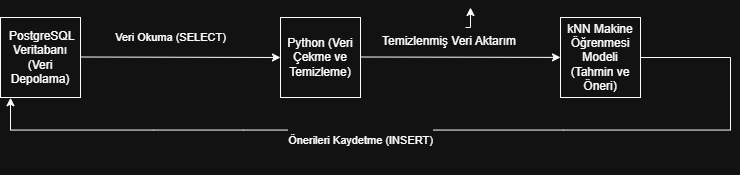

The diagram above was exported from draw.io. Its source (the exported page's mxGraphModel, read from the mxfile embedded in the PNG):
<mxGraphModel dx="1030" dy="562" grid="1" gridSize="10" guides="1" tooltips="1" connect="1" arrows="1" fold="1" page="1" pageScale="1" pageWidth="827" pageHeight="1169" math="0" shadow="0">
  <root>
    <mxCell id="0" />
    <mxCell id="1" parent="0" />
    <mxCell id="mCpbD3ZuxXcg15uWYtOA-1" parent="1" style="whiteSpace=wrap;html=1;aspect=fixed;" value="&amp;nbsp;PostgreSQL Veritabanı (Veri Depolama)" vertex="1">
      <mxGeometry height="80" width="80" y="60" as="geometry" />
    </mxCell>
    <mxCell id="mCpbD3ZuxXcg15uWYtOA-2" parent="1" style="whiteSpace=wrap;html=1;aspect=fixed;" value="Python (Veri Çekme ve Temizleme)" vertex="1">
      <mxGeometry height="80" width="80" x="280" y="60" as="geometry" />
    </mxCell>
    <mxCell id="mCpbD3ZuxXcg15uWYtOA-3" parent="1" style="whiteSpace=wrap;html=1;aspect=fixed;" value="kNN Makine Öğrenmesi Modeli (Tahmin ve Öneri)" vertex="1">
      <mxGeometry height="80" width="80" x="560" y="60" as="geometry" />
    </mxCell>
    <mxCell id="mCpbD3ZuxXcg15uWYtOA-5" edge="1" parent="1" style="endArrow=classic;html=1;rounded=0;entryX=0;entryY=0.5;entryDx=0;entryDy=0;" target="mCpbD3ZuxXcg15uWYtOA-2" value="">
      <mxGeometry height="50" relative="1" width="50" as="geometry">
        <mxPoint x="80" y="99.5" as="sourcePoint" />
        <mxPoint x="170" y="99.5" as="targetPoint" />
      </mxGeometry>
    </mxCell>
    <mxCell id="mCpbD3ZuxXcg15uWYtOA-6" connectable="0" parent="mCpbD3ZuxXcg15uWYtOA-5" style="edgeLabel;html=1;align=center;verticalAlign=middle;resizable=0;points=[];" value="Veri Okuma (SELECT)" vertex="1">
      <mxGeometry relative="1" x="-0.6299" y="-3" as="geometry">
        <mxPoint x="53" y="-23" as="offset" />
      </mxGeometry>
    </mxCell>
    <mxCell id="mCpbD3ZuxXcg15uWYtOA-8" edge="1" parent="1" style="endArrow=classic;html=1;rounded=0;" target="mCpbD3ZuxXcg15uWYtOA-3" value="">
      <mxGeometry height="50" relative="1" width="50" as="geometry">
        <mxPoint x="360" y="99.5" as="sourcePoint" />
        <mxPoint x="490" y="99.5" as="targetPoint" />
      </mxGeometry>
    </mxCell>
    <mxCell id="mCpbD3ZuxXcg15uWYtOA-10" edge="1" parent="1" source="mCpbD3ZuxXcg15uWYtOA-9" style="edgeStyle=orthogonalEdgeStyle;rounded=0;orthogonalLoop=1;jettySize=auto;html=1;exitX=0.5;exitY=0;exitDx=0;exitDy=0;">
      <mxGeometry relative="1" as="geometry">
        <mxPoint x="470" y="50" as="targetPoint" />
      </mxGeometry>
    </mxCell>
    <mxCell id="mCpbD3ZuxXcg15uWYtOA-9" parent="1" style="text;whiteSpace=wrap;html=1;" value="Temizlenmiş Veri Aktarım" vertex="1">
      <mxGeometry height="40" width="170" x="380" y="70" as="geometry" />
    </mxCell>
    <mxCell id="mCpbD3ZuxXcg15uWYtOA-16" edge="1" parent="1" style="endArrow=classic;html=1;rounded=0;entryX=0.125;entryY=1.003;entryDx=0;entryDy=0;exitX=1;exitY=0.5;exitDx=0;exitDy=0;entryPerimeter=0;" target="mCpbD3ZuxXcg15uWYtOA-1" value="">
      <mxGeometry height="50" relative="1" width="50" as="geometry">
        <Array as="points">
          <mxPoint x="730" y="100" />
          <mxPoint x="730" y="172.56" />
          <mxPoint x="562.8" y="172.56" />
          <mxPoint x="412.8" y="172.56" />
          <mxPoint x="242.8" y="172.56" />
          <mxPoint x="152.8" y="172.56" />
          <mxPoint x="10" y="172.56" />
        </Array>
        <mxPoint x="640" y="100" as="sourcePoint" />
        <mxPoint x="80.00000000000004" y="140.00000000000006" as="targetPoint" />
      </mxGeometry>
    </mxCell>
    <mxCell id="mCpbD3ZuxXcg15uWYtOA-17" connectable="0" parent="mCpbD3ZuxXcg15uWYtOA-16" style="edgeLabel;html=1;align=center;verticalAlign=middle;resizable=0;points=[];" value="&#10;Önerileri Kaydetme (INSERT)&#10;&#10;" vertex="1">
      <mxGeometry relative="1" x="0.7486" y="3" as="geometry">
        <mxPoint x="267" y="14" as="offset" />
      </mxGeometry>
    </mxCell>
  </root>
</mxGraphModel>